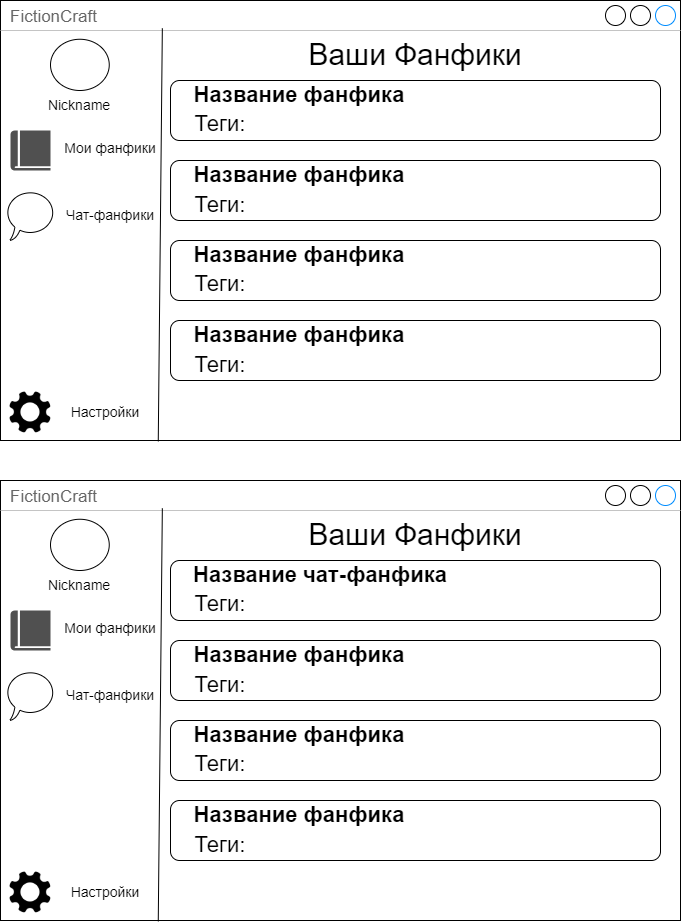

The diagram above was exported from draw.io. Its source (the exported page's mxGraphModel, read from the mxfile embedded in the PNG):
<mxGraphModel dx="1423" dy="747" grid="1" gridSize="10" guides="1" tooltips="1" connect="1" arrows="1" fold="1" page="1" pageScale="1" pageWidth="827" pageHeight="1169" math="0" shadow="0">
  <root>
    <mxCell id="0" />
    <mxCell id="1" parent="0" />
    <mxCell id="rPtxfG9rrcqP0u_eQpv5-1" value="FictionCraft" style="strokeWidth=1;shadow=0;dashed=0;align=center;html=1;shape=mxgraph.mockup.containers.window;align=left;verticalAlign=top;spacingLeft=8;strokeColor2=#008cff;strokeColor3=#c4c4c4;fontColor=#666666;mainText=;fontSize=17;labelBackgroundColor=none;whiteSpace=wrap;" vertex="1" parent="1">
      <mxGeometry x="80" y="120" width="680" height="440" as="geometry" />
    </mxCell>
    <mxCell id="rPtxfG9rrcqP0u_eQpv5-2" value="" style="ellipse;whiteSpace=wrap;html=1;" vertex="1" parent="1">
      <mxGeometry x="130" y="158.75" width="58.75" height="51.25" as="geometry" />
    </mxCell>
    <mxCell id="rPtxfG9rrcqP0u_eQpv5-3" value="&lt;font style=&quot;font-size: 14px;&quot;&gt;Nickname&lt;/font&gt;" style="text;html=1;align=center;verticalAlign=middle;whiteSpace=wrap;rounded=0;fontSize=13;" vertex="1" parent="1">
      <mxGeometry x="128.75" y="210" width="60" height="30" as="geometry" />
    </mxCell>
    <mxCell id="rPtxfG9rrcqP0u_eQpv5-4" value="" style="endArrow=none;html=1;rounded=0;entryX=0.238;entryY=0.063;entryDx=0;entryDy=0;entryPerimeter=0;exitX=0.232;exitY=1.002;exitDx=0;exitDy=0;exitPerimeter=0;" edge="1" parent="1" source="rPtxfG9rrcqP0u_eQpv5-1" target="rPtxfG9rrcqP0u_eQpv5-1">
      <mxGeometry width="50" height="50" relative="1" as="geometry">
        <mxPoint x="224.36000000000007" y="547.44" as="sourcePoint" />
        <mxPoint x="239.99999999999994" y="139.99999999999994" as="targetPoint" />
      </mxGeometry>
    </mxCell>
    <mxCell id="rPtxfG9rrcqP0u_eQpv5-5" value="" style="sketch=0;pointerEvents=1;shadow=0;dashed=0;html=1;strokeColor=none;fillColor=#505050;labelPosition=center;verticalLabelPosition=bottom;verticalAlign=top;outlineConnect=0;align=center;shape=mxgraph.office.concepts.book_journal;" vertex="1" parent="1">
      <mxGeometry x="90" y="250" width="40" height="40" as="geometry" />
    </mxCell>
    <mxCell id="rPtxfG9rrcqP0u_eQpv5-6" value="" style="whiteSpace=wrap;html=1;shape=mxgraph.basic.oval_callout" vertex="1" parent="1">
      <mxGeometry x="85" y="310" width="50" height="50" as="geometry" />
    </mxCell>
    <mxCell id="rPtxfG9rrcqP0u_eQpv5-7" value="&lt;font style=&quot;font-size: 14px;&quot;&gt;Мои фанфики&lt;/font&gt;" style="text;html=1;align=center;verticalAlign=middle;whiteSpace=wrap;rounded=0;" vertex="1" parent="1">
      <mxGeometry x="140" y="250" width="100" height="35" as="geometry" />
    </mxCell>
    <mxCell id="rPtxfG9rrcqP0u_eQpv5-8" value="&lt;font style=&quot;font-size: 14px;&quot;&gt;Чат-фанфики&lt;/font&gt;" style="text;html=1;align=center;verticalAlign=middle;whiteSpace=wrap;rounded=0;" vertex="1" parent="1">
      <mxGeometry x="140" y="320" width="100" height="30" as="geometry" />
    </mxCell>
    <mxCell id="eiuW-Iz4vU9buITXUwj8-1" value="" style="shape=image;verticalLabelPosition=bottom;labelBackgroundColor=default;verticalAlign=top;aspect=fixed;imageAspect=0;image=https://cdn.onlinewebfonts.com/svg/img_120429.png;" vertex="1" parent="1">
      <mxGeometry x="88" y="510" width="44" height="44" as="geometry" />
    </mxCell>
    <mxCell id="eiuW-Iz4vU9buITXUwj8-3" value="&lt;font style=&quot;font-size: 14px;&quot;&gt;Настройки&lt;/font&gt;" style="text;html=1;align=center;verticalAlign=middle;whiteSpace=wrap;rounded=0;" vertex="1" parent="1">
      <mxGeometry x="135" y="517" width="100" height="30" as="geometry" />
    </mxCell>
    <mxCell id="eiuW-Iz4vU9buITXUwj8-4" value="&lt;font style=&quot;font-size: 30px;&quot;&gt;Ваши Фанфики&lt;/font&gt;" style="text;html=1;align=center;verticalAlign=middle;whiteSpace=wrap;rounded=0;" vertex="1" parent="1">
      <mxGeometry x="360" y="158.75" width="270" height="30" as="geometry" />
    </mxCell>
    <mxCell id="eiuW-Iz4vU9buITXUwj8-8" value="" style="rounded=1;whiteSpace=wrap;html=1;" vertex="1" parent="1">
      <mxGeometry x="250" y="200" width="490" height="60" as="geometry" />
    </mxCell>
    <mxCell id="eiuW-Iz4vU9buITXUwj8-9" value="" style="rounded=1;whiteSpace=wrap;html=1;" vertex="1" parent="1">
      <mxGeometry x="250" y="280" width="490" height="60" as="geometry" />
    </mxCell>
    <mxCell id="eiuW-Iz4vU9buITXUwj8-10" value="" style="rounded=1;whiteSpace=wrap;html=1;" vertex="1" parent="1">
      <mxGeometry x="250" y="360" width="490" height="60" as="geometry" />
    </mxCell>
    <mxCell id="eiuW-Iz4vU9buITXUwj8-11" value="" style="rounded=1;whiteSpace=wrap;html=1;" vertex="1" parent="1">
      <mxGeometry x="250" y="440" width="490" height="60" as="geometry" />
    </mxCell>
    <mxCell id="eiuW-Iz4vU9buITXUwj8-12" value="&lt;font style=&quot;font-size: 22px;&quot;&gt;&lt;b style=&quot;&quot;&gt;Название фанфика&lt;/b&gt;&lt;/font&gt;" style="text;html=1;align=center;verticalAlign=middle;whiteSpace=wrap;rounded=0;" vertex="1" parent="1">
      <mxGeometry x="188.75" y="200" width="380" height="30" as="geometry" />
    </mxCell>
    <mxCell id="eiuW-Iz4vU9buITXUwj8-13" value="&lt;font style=&quot;font-size: 22px;&quot;&gt;&lt;b style=&quot;&quot;&gt;Название фанфика&lt;/b&gt;&lt;/font&gt;" style="text;html=1;align=center;verticalAlign=middle;whiteSpace=wrap;rounded=0;" vertex="1" parent="1">
      <mxGeometry x="188.75" y="280" width="380" height="30" as="geometry" />
    </mxCell>
    <mxCell id="eiuW-Iz4vU9buITXUwj8-14" value="&lt;font style=&quot;font-size: 22px;&quot;&gt;&lt;b style=&quot;&quot;&gt;Название фанфика&lt;/b&gt;&lt;/font&gt;" style="text;html=1;align=center;verticalAlign=middle;whiteSpace=wrap;rounded=0;" vertex="1" parent="1">
      <mxGeometry x="188.75" y="360" width="380" height="30" as="geometry" />
    </mxCell>
    <mxCell id="eiuW-Iz4vU9buITXUwj8-15" value="&lt;font style=&quot;font-size: 22px;&quot;&gt;&lt;b style=&quot;&quot;&gt;Название фанфика&lt;/b&gt;&lt;/font&gt;" style="text;html=1;align=center;verticalAlign=middle;whiteSpace=wrap;rounded=0;" vertex="1" parent="1">
      <mxGeometry x="188.75" y="440" width="380" height="30" as="geometry" />
    </mxCell>
    <mxCell id="eiuW-Iz4vU9buITXUwj8-16" value="&lt;font style=&quot;font-size: 22px;&quot;&gt;Теги:&lt;/font&gt;" style="text;html=1;align=center;verticalAlign=middle;whiteSpace=wrap;rounded=0;" vertex="1" parent="1">
      <mxGeometry x="110" y="229" width="380" height="30" as="geometry" />
    </mxCell>
    <mxCell id="eiuW-Iz4vU9buITXUwj8-17" value="&lt;font style=&quot;font-size: 22px;&quot;&gt;Теги:&lt;/font&gt;" style="text;html=1;align=center;verticalAlign=middle;whiteSpace=wrap;rounded=0;" vertex="1" parent="1">
      <mxGeometry x="110" y="310" width="380" height="30" as="geometry" />
    </mxCell>
    <mxCell id="eiuW-Iz4vU9buITXUwj8-18" value="&lt;font style=&quot;font-size: 22px;&quot;&gt;Теги:&lt;/font&gt;" style="text;html=1;align=center;verticalAlign=middle;whiteSpace=wrap;rounded=0;" vertex="1" parent="1">
      <mxGeometry x="110" y="389" width="380" height="30" as="geometry" />
    </mxCell>
    <mxCell id="eiuW-Iz4vU9buITXUwj8-19" value="&lt;font style=&quot;font-size: 22px;&quot;&gt;Теги:&lt;/font&gt;" style="text;html=1;align=center;verticalAlign=middle;whiteSpace=wrap;rounded=0;" vertex="1" parent="1">
      <mxGeometry x="110" y="470" width="380" height="30" as="geometry" />
    </mxCell>
    <mxCell id="eiuW-Iz4vU9buITXUwj8-20" value="FictionCraft" style="strokeWidth=1;shadow=0;dashed=0;align=center;html=1;shape=mxgraph.mockup.containers.window;align=left;verticalAlign=top;spacingLeft=8;strokeColor2=#008cff;strokeColor3=#c4c4c4;fontColor=#666666;mainText=;fontSize=17;labelBackgroundColor=none;whiteSpace=wrap;" vertex="1" parent="1">
      <mxGeometry x="80" y="600" width="680" height="440" as="geometry" />
    </mxCell>
    <mxCell id="eiuW-Iz4vU9buITXUwj8-21" value="" style="ellipse;whiteSpace=wrap;html=1;" vertex="1" parent="1">
      <mxGeometry x="130" y="638.75" width="58.75" height="51.25" as="geometry" />
    </mxCell>
    <mxCell id="eiuW-Iz4vU9buITXUwj8-22" value="&lt;font style=&quot;font-size: 14px;&quot;&gt;Nickname&lt;/font&gt;" style="text;html=1;align=center;verticalAlign=middle;whiteSpace=wrap;rounded=0;fontSize=13;" vertex="1" parent="1">
      <mxGeometry x="128.75" y="690" width="60" height="30" as="geometry" />
    </mxCell>
    <mxCell id="eiuW-Iz4vU9buITXUwj8-23" value="" style="endArrow=none;html=1;rounded=0;entryX=0.238;entryY=0.063;entryDx=0;entryDy=0;entryPerimeter=0;exitX=0.232;exitY=1.002;exitDx=0;exitDy=0;exitPerimeter=0;" edge="1" parent="1" source="eiuW-Iz4vU9buITXUwj8-20" target="eiuW-Iz4vU9buITXUwj8-20">
      <mxGeometry width="50" height="50" relative="1" as="geometry">
        <mxPoint x="224.36000000000007" y="1027.44" as="sourcePoint" />
        <mxPoint x="239.99999999999994" y="620" as="targetPoint" />
      </mxGeometry>
    </mxCell>
    <mxCell id="eiuW-Iz4vU9buITXUwj8-24" value="" style="sketch=0;pointerEvents=1;shadow=0;dashed=0;html=1;strokeColor=none;fillColor=#505050;labelPosition=center;verticalLabelPosition=bottom;verticalAlign=top;outlineConnect=0;align=center;shape=mxgraph.office.concepts.book_journal;" vertex="1" parent="1">
      <mxGeometry x="90" y="730" width="40" height="40" as="geometry" />
    </mxCell>
    <mxCell id="eiuW-Iz4vU9buITXUwj8-25" value="" style="whiteSpace=wrap;html=1;shape=mxgraph.basic.oval_callout" vertex="1" parent="1">
      <mxGeometry x="85" y="790" width="50" height="50" as="geometry" />
    </mxCell>
    <mxCell id="eiuW-Iz4vU9buITXUwj8-26" value="&lt;font style=&quot;font-size: 14px;&quot;&gt;Мои фанфики&lt;/font&gt;" style="text;html=1;align=center;verticalAlign=middle;whiteSpace=wrap;rounded=0;" vertex="1" parent="1">
      <mxGeometry x="140" y="730" width="100" height="35" as="geometry" />
    </mxCell>
    <mxCell id="eiuW-Iz4vU9buITXUwj8-27" value="&lt;font style=&quot;font-size: 14px;&quot;&gt;Чат-фанфики&lt;/font&gt;" style="text;html=1;align=center;verticalAlign=middle;whiteSpace=wrap;rounded=0;" vertex="1" parent="1">
      <mxGeometry x="140" y="800" width="100" height="30" as="geometry" />
    </mxCell>
    <mxCell id="eiuW-Iz4vU9buITXUwj8-28" value="" style="shape=image;verticalLabelPosition=bottom;labelBackgroundColor=default;verticalAlign=top;aspect=fixed;imageAspect=0;image=https://cdn.onlinewebfonts.com/svg/img_120429.png;" vertex="1" parent="1">
      <mxGeometry x="88" y="990" width="44" height="44" as="geometry" />
    </mxCell>
    <mxCell id="eiuW-Iz4vU9buITXUwj8-29" value="&lt;font style=&quot;font-size: 14px;&quot;&gt;Настройки&lt;/font&gt;" style="text;html=1;align=center;verticalAlign=middle;whiteSpace=wrap;rounded=0;" vertex="1" parent="1">
      <mxGeometry x="135" y="997" width="100" height="30" as="geometry" />
    </mxCell>
    <mxCell id="eiuW-Iz4vU9buITXUwj8-30" value="&lt;font style=&quot;font-size: 30px;&quot;&gt;Ваши Фанфики&lt;/font&gt;" style="text;html=1;align=center;verticalAlign=middle;whiteSpace=wrap;rounded=0;" vertex="1" parent="1">
      <mxGeometry x="360" y="638.75" width="270" height="30" as="geometry" />
    </mxCell>
    <mxCell id="eiuW-Iz4vU9buITXUwj8-31" value="" style="rounded=1;whiteSpace=wrap;html=1;" vertex="1" parent="1">
      <mxGeometry x="250" y="680" width="490" height="60" as="geometry" />
    </mxCell>
    <mxCell id="eiuW-Iz4vU9buITXUwj8-32" value="" style="rounded=1;whiteSpace=wrap;html=1;" vertex="1" parent="1">
      <mxGeometry x="250" y="760" width="490" height="60" as="geometry" />
    </mxCell>
    <mxCell id="eiuW-Iz4vU9buITXUwj8-33" value="" style="rounded=1;whiteSpace=wrap;html=1;" vertex="1" parent="1">
      <mxGeometry x="250" y="840" width="490" height="60" as="geometry" />
    </mxCell>
    <mxCell id="eiuW-Iz4vU9buITXUwj8-34" value="" style="rounded=1;whiteSpace=wrap;html=1;" vertex="1" parent="1">
      <mxGeometry x="250" y="920" width="490" height="60" as="geometry" />
    </mxCell>
    <mxCell id="eiuW-Iz4vU9buITXUwj8-35" value="&lt;font style=&quot;font-size: 22px;&quot;&gt;&lt;b style=&quot;&quot;&gt;Название чат-фанфика&lt;/b&gt;&lt;/font&gt;" style="text;html=1;align=center;verticalAlign=middle;whiteSpace=wrap;rounded=0;" vertex="1" parent="1">
      <mxGeometry x="210" y="680" width="380" height="30" as="geometry" />
    </mxCell>
    <mxCell id="eiuW-Iz4vU9buITXUwj8-36" value="&lt;font style=&quot;font-size: 22px;&quot;&gt;&lt;b style=&quot;&quot;&gt;Название фанфика&lt;/b&gt;&lt;/font&gt;" style="text;html=1;align=center;verticalAlign=middle;whiteSpace=wrap;rounded=0;" vertex="1" parent="1">
      <mxGeometry x="188.75" y="760" width="380" height="30" as="geometry" />
    </mxCell>
    <mxCell id="eiuW-Iz4vU9buITXUwj8-37" value="&lt;font style=&quot;font-size: 22px;&quot;&gt;&lt;b style=&quot;&quot;&gt;Название фанфика&lt;/b&gt;&lt;/font&gt;" style="text;html=1;align=center;verticalAlign=middle;whiteSpace=wrap;rounded=0;" vertex="1" parent="1">
      <mxGeometry x="188.75" y="840" width="380" height="30" as="geometry" />
    </mxCell>
    <mxCell id="eiuW-Iz4vU9buITXUwj8-38" value="&lt;font style=&quot;font-size: 22px;&quot;&gt;&lt;b style=&quot;&quot;&gt;Название фанфика&lt;/b&gt;&lt;/font&gt;" style="text;html=1;align=center;verticalAlign=middle;whiteSpace=wrap;rounded=0;" vertex="1" parent="1">
      <mxGeometry x="188.75" y="920" width="380" height="30" as="geometry" />
    </mxCell>
    <mxCell id="eiuW-Iz4vU9buITXUwj8-39" value="&lt;font style=&quot;font-size: 22px;&quot;&gt;Теги:&lt;/font&gt;" style="text;html=1;align=center;verticalAlign=middle;whiteSpace=wrap;rounded=0;" vertex="1" parent="1">
      <mxGeometry x="110" y="709" width="380" height="30" as="geometry" />
    </mxCell>
    <mxCell id="eiuW-Iz4vU9buITXUwj8-40" value="&lt;font style=&quot;font-size: 22px;&quot;&gt;Теги:&lt;/font&gt;" style="text;html=1;align=center;verticalAlign=middle;whiteSpace=wrap;rounded=0;" vertex="1" parent="1">
      <mxGeometry x="110" y="790" width="380" height="30" as="geometry" />
    </mxCell>
    <mxCell id="eiuW-Iz4vU9buITXUwj8-41" value="&lt;font style=&quot;font-size: 22px;&quot;&gt;Теги:&lt;/font&gt;" style="text;html=1;align=center;verticalAlign=middle;whiteSpace=wrap;rounded=0;" vertex="1" parent="1">
      <mxGeometry x="110" y="869" width="380" height="30" as="geometry" />
    </mxCell>
    <mxCell id="eiuW-Iz4vU9buITXUwj8-42" value="&lt;font style=&quot;font-size: 22px;&quot;&gt;Теги:&lt;/font&gt;" style="text;html=1;align=center;verticalAlign=middle;whiteSpace=wrap;rounded=0;" vertex="1" parent="1">
      <mxGeometry x="110" y="950" width="380" height="30" as="geometry" />
    </mxCell>
  </root>
</mxGraphModel>